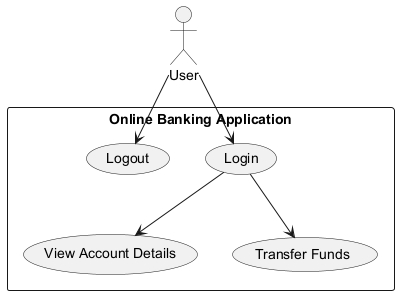

The diagram above was rendered by PlantUML. Its source (embedded in the PNG):
@startuml
actor User
rectangle "Online Banking Application" {
    (Login) as LoginUseCase
    (View Account Details) as ViewAccountUseCase
    (Transfer Funds) as TransferFundsUseCase
    (Logout) as LogoutUseCase

    User --> LoginUseCase
    LoginUseCase --> ViewAccountUseCase
    LoginUseCase --> TransferFundsUseCase
    User --> LogoutUseCase
}
@enduml